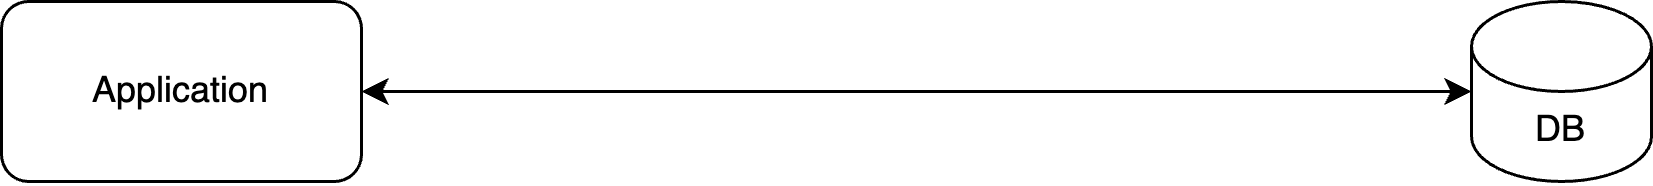

The diagram above was exported from draw.io. Its source (the exported page's mxGraphModel, read from the mxfile embedded in the PNG):
<mxGraphModel dx="1674" dy="751" grid="1" gridSize="10" guides="1" tooltips="1" connect="1" arrows="1" fold="1" page="1" pageScale="1" pageWidth="1100" pageHeight="850" math="0" shadow="0">
  <root>
    <mxCell id="0" />
    <mxCell id="1" parent="0" />
    <mxCell id="2" value="Application" style="rounded=1;whiteSpace=wrap;html=1;" vertex="1" parent="1">
      <mxGeometry width="120" height="60" as="geometry" />
    </mxCell>
    <mxCell id="3" value="DB" style="shape=cylinder3;whiteSpace=wrap;html=1;boundedLbl=1;backgroundOutline=1;size=15;rounded=1;" vertex="1" parent="1">
      <mxGeometry x="490" width="60" height="60" as="geometry" />
    </mxCell>
    <mxCell id="4" style="edgeStyle=orthogonalEdgeStyle;rounded=1;orthogonalLoop=1;jettySize=auto;html=1;entryX=0;entryY=0.5;entryDx=0;entryDy=0;entryPerimeter=0;startArrow=classic;startFill=1;" edge="1" source="2" target="3" parent="1">
      <mxGeometry relative="1" as="geometry" />
    </mxCell>
  </root>
</mxGraphModel>